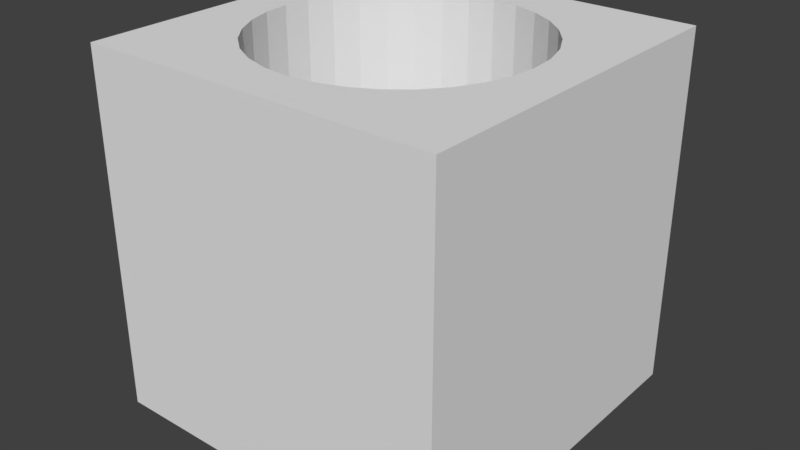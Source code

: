 # Source: cubeWithHole.blend  (saved by Blender 2.79.0; exported with 4.5.12 LTS)
import bpy
from mathutils import Matrix  # noqa: F401  (used for matrix-valued properties, if any)

bpy.ops.wm.read_factory_settings(use_empty=True)
scene = bpy.context.scene
scene.name = 'Scene'

# ---- collections
col_collection_1 = bpy.data.collections.new('Collection 1'); scene.collection.children.link(col_collection_1)

# ---- materials (node trees are filled in below, after node groups)
mat_material = bpy.data.materials.new('Material')
mat_material.alpha_threshold = 0.0
mat_material.use_transparent_shadow = False
mat_material.roughness = 0.5
mat_material.line_color = (0.0, 0.0, 0.0, 1.0)

# ---- material node trees

# ---- world
world_world = bpy.data.worlds.new('World'); scene.world = world_world
world_world.color = (0.05088, 0.05088, 0.05088)
world_world.use_sun_shadow = False
world_world.sun_shadow_jitter_overblur = 0.0
world_world.cycles.sampling_method = 'MANUAL'

# ---- meshes
me_cube = bpy.data.meshes.new('Cube')
me_cube.from_pydata([(1.0, 1.0, -1.0), (1.0, -1.0, -1.0), (-1.0, -1.0, -1.0), (-1.0, 1.0, -1.0), (1.0, 1.0, 1.0), (1.0, -1.0, 1.0), (-1.0, -1.0, 1.0), (-1.0, 1.0, 1.0), (1.0, -5.364e-07, 1.0), (2.384e-07, 1.0, 1.0), (-5.364e-07, -1.0, 1.0), (-1.0, 1.788e-07, 1.0), (0.6244, -0.4169, -1.0), (0.6244, -0.4169, 1.0), (0.0007648, 0.7498, -1.0), (0.0007648, 0.7498, 1.0), (-0.1456, 0.7354, -1.0), (-0.1456, 0.7354, 1.0), (-0.2862, 0.6927, -1.0), (-0.2862, 0.6927, 1.0), (-0.6921, -0.2872, -1.0), (-0.6921, -0.2872, 1.0), (-0.6228, -0.4169, -1.0), (-0.6228, -0.4169, 1.0), (-0.7348, -0.1465, -1.0), (-0.7348, -0.1465, 1.0), (-0.5296, -0.5306, -1.0), (-0.5296, -0.5306, 1.0), (-0.1456, -0.7358, -1.0), (-0.1456, -0.7358, 1.0), (0.0007645, -0.7502, -1.0), (0.0007645, -0.7502, 1.0), (-0.2862, -0.6931, -1.0), (-0.2862, -0.6931, 1.0), (0.7364, 0.1461, -1.0), (0.7364, 0.1461, 1.0), (0.4174, 0.6234, -1.0), (0.4174, 0.6234, 1.0), (0.7508, -0.0002203, -1.0), (0.7508, -0.0002203, 1.0), (0.6937, 0.2868, -1.0), (0.6937, 0.2868, 1.0), (0.1471, -0.7358, -1.0), (0.1471, -0.7358, 1.0), (-0.5296, 0.5301, -1.0), (-0.5296, 0.5301, 1.0), (-0.4159, 0.6234, -1.0), (-0.4159, 0.6234, 1.0), (-0.6228, 0.4165, -1.0), (-0.6228, 0.4165, 1.0), (0.7364, -0.1465, -1.0), (0.7364, -0.1465, 1.0), (0.4174, -0.6238, -1.0), (0.4174, -0.6238, 1.0), (0.5311, -0.5306, -1.0), (0.5311, -0.5306, 1.0), (0.6937, -0.2872, -1.0), (0.6937, -0.2872, 1.0), (-0.7492, -0.0002196, -1.0), (-0.7492, -0.0002196, 1.0), (-0.4159, -0.6238, -1.0), (-0.4159, -0.6238, 1.0), (-0.7348, 0.1461, -1.0), (-0.7348, 0.1461, 1.0), (0.5311, 0.5301, -1.0), (0.5311, 0.5301, 1.0), (0.2878, -0.6931, -1.0), (0.2878, -0.6931, 1.0), (0.6244, 0.4165, -1.0), (0.6244, 0.4165, 1.0), (-0.6921, 0.2868, -1.0), (-0.6921, 0.2868, 1.0), (0.2878, 0.6927, -1.0), (0.2878, 0.6927, 1.0), (0.1471, 0.7354, -1.0), (0.1471, 0.7354, 1.0)], [], [(0, 1, 38, 34, 40, 68, 64, 36, 72, 74, 14, 16, 18, 46, 44, 48, 70, 62, 58, 2, 3), (0, 4, 8, 5, 1), (1, 5, 10, 6, 2), (2, 6, 11, 7, 3), (4, 0, 3, 7, 9), (11, 6, 10, 5, 8, 39, 51, 57, 13, 55, 53, 67, 43, 31, 29, 33, 61, 27, 23, 21, 25, 59), (50, 51, 39, 38), (2, 58, 24, 20, 22, 26, 60, 32, 28, 30, 42, 66, 52, 54, 12, 56, 50, 38, 1), (54, 55, 13, 12), (12, 13, 57, 56), (62, 63, 59, 58), (34, 35, 41, 40), (38, 39, 35, 34), (68, 69, 65, 64), (14, 15, 17, 16), (28, 29, 31, 30), (48, 49, 71, 70), (30, 31, 43, 42), (16, 17, 19, 18), (64, 65, 37, 36), (60, 61, 33, 32), (36, 37, 73, 72), (52, 53, 55, 54), (46, 47, 45, 44), (70, 71, 63, 62), (66, 67, 53, 52), (26, 27, 61, 60), (20, 21, 23, 22), (74, 75, 15, 14), (40, 41, 69, 68), (58, 59, 25, 24), (56, 57, 51, 50), (32, 33, 29, 28), (18, 19, 47, 46), (72, 73, 75, 74), (42, 43, 67, 66), (24, 25, 21, 20), (44, 45, 49, 48), (59, 63, 71, 49, 45, 47, 19, 17, 15, 75, 73, 37, 65, 69, 41, 35, 39, 8, 4, 9, 7, 11), (22, 23, 27, 26)])
me_cube.materials.append(mat_material)
me_cube.use_remesh_preserve_volume = False
me_cube.use_remesh_preserve_attributes = False
me_cube.use_mirror_vertex_groups = False
me_cube.update()

# ---- objects
ob_cube = bpy.data.objects.new('Cube', me_cube)

# ---- transforms, parenting, visibility, modifiers, constraints
ob_cube.location = (0.0, 0.0, 0.0)
ob_cube.lock_rotations_4d = False
ob_cube.empty_display_type = 'ARROWS'
ob_cube.lineart.crease_threshold = 0.0

# ---- collection membership
col_collection_1.objects.link(ob_cube)

# ---- scene / render settings (as saved in the file)
scene.frame_start = 1; scene.frame_end = 250; scene.frame_set(1)
scene.render.engine = 'BLENDER_EEVEE_NEXT'
scene.render.resolution_percentage = 50
scene.render.dither_intensity = 0.0
scene.cycles.use_denoising = False
scene.cycles.samples = 128
scene.cycles.sampling_pattern = 'TABULATED_SOBOL'
scene.cycles.use_adaptive_sampling = False
scene.cycles.use_light_tree = False
scene.cycles.blur_glossy = 0.0
scene.cycles.sample_clamp_indirect = 0.0
scene.view_settings.view_transform = 'Standard'
bpy.context.view_layer.update()

# ---- added for rendering (the .blend has no active camera and no usable light): camera, sun
cam_auto = bpy.data.cameras.new('AutoCamera')
cam_auto.lens = 50.0
cam_auto.sensor_width = 36.0
cam_auto.clip_end = 1000.0
ob_auto_camera = bpy.data.objects.new('AutoCamera', cam_auto)
scene.collection.objects.link(ob_auto_camera)
ob_auto_camera.location = (3.20507, -3.84609, 2.56406)
ob_auto_camera.rotation_euler = (1.09748, -7.21219e-08, 0.694738)
scene.camera = ob_auto_camera
light_auto_sun = bpy.data.lights.new('AutoSun', 'SUN')
light_auto_sun.energy = 3.0
light_auto_sun.angle = 0.0523599
ob_auto_sun = bpy.data.objects.new('AutoSun', light_auto_sun)
scene.collection.objects.link(ob_auto_sun)
ob_auto_sun.rotation_euler = (0.872665, 0.174533, 0.523599)
bpy.context.view_layer.update()
